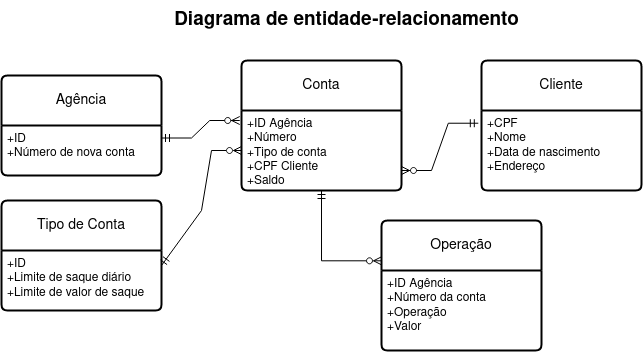

The diagram above was exported from draw.io. Its source (the exported page's mxGraphModel, read from the mxfile embedded in the PNG):
<mxGraphModel dx="989" dy="499" grid="1" gridSize="10" guides="1" tooltips="1" connect="1" arrows="1" fold="1" page="1" pageScale="1" pageWidth="850" pageHeight="1100" math="0" shadow="0" extFonts="Permanent Marker^https://fonts.googleapis.com/css?family=Permanent+Marker">
  <root>
    <mxCell id="0" />
    <mxCell id="1" parent="0" />
    <mxCell id="cRhTQViinoBoeqh92CV4-5" value="Agência" style="swimlane;childLayout=stackLayout;horizontal=1;startSize=50;horizontalStack=0;rounded=1;fontSize=14;fontStyle=0;strokeWidth=2;resizeParent=0;resizeLast=1;shadow=0;dashed=0;align=center;arcSize=4;whiteSpace=wrap;html=1;" vertex="1" parent="1">
      <mxGeometry x="90" y="185" width="160" height="100" as="geometry" />
    </mxCell>
    <mxCell id="cRhTQViinoBoeqh92CV4-6" value="+ID&lt;br&gt;+Número de nova conta" style="align=left;strokeColor=none;fillColor=none;spacingLeft=4;fontSize=12;verticalAlign=top;resizable=0;rotatable=0;part=1;html=1;" vertex="1" parent="cRhTQViinoBoeqh92CV4-5">
      <mxGeometry y="50" width="160" height="50" as="geometry" />
    </mxCell>
    <mxCell id="cRhTQViinoBoeqh92CV4-7" value="Cliente" style="swimlane;childLayout=stackLayout;horizontal=1;startSize=50;horizontalStack=0;rounded=1;fontSize=14;fontStyle=0;strokeWidth=2;resizeParent=0;resizeLast=1;shadow=0;dashed=0;align=center;arcSize=4;whiteSpace=wrap;html=1;" vertex="1" parent="1">
      <mxGeometry x="570" y="170" width="160" height="130" as="geometry" />
    </mxCell>
    <mxCell id="cRhTQViinoBoeqh92CV4-8" value="+CPF&lt;br&gt;&lt;div&gt;+Nome&lt;/div&gt;&lt;div&gt;+Data de nascimento&lt;br&gt;+Endereço&lt;/div&gt;" style="align=left;strokeColor=none;fillColor=none;spacingLeft=4;fontSize=12;verticalAlign=top;resizable=0;rotatable=0;part=1;html=1;" vertex="1" parent="cRhTQViinoBoeqh92CV4-7">
      <mxGeometry y="50" width="160" height="80" as="geometry" />
    </mxCell>
    <mxCell id="cRhTQViinoBoeqh92CV4-9" value="Conta" style="swimlane;childLayout=stackLayout;horizontal=1;startSize=50;horizontalStack=0;rounded=1;fontSize=14;fontStyle=0;strokeWidth=2;resizeParent=0;resizeLast=1;shadow=0;dashed=0;align=center;arcSize=4;whiteSpace=wrap;html=1;" vertex="1" parent="1">
      <mxGeometry x="330" y="170" width="160" height="130" as="geometry" />
    </mxCell>
    <mxCell id="cRhTQViinoBoeqh92CV4-10" value="+ID Agência&lt;br&gt;&lt;div&gt;+Número&lt;/div&gt;&lt;div&gt;+Tipo de conta&lt;br&gt;+CPF Cliente&lt;br&gt;+Saldo&lt;/div&gt;" style="align=left;strokeColor=none;fillColor=none;spacingLeft=4;fontSize=12;verticalAlign=top;resizable=0;rotatable=0;part=1;html=1;" vertex="1" parent="cRhTQViinoBoeqh92CV4-9">
      <mxGeometry y="50" width="160" height="80" as="geometry" />
    </mxCell>
    <mxCell id="cRhTQViinoBoeqh92CV4-11" value="Tipo de Conta" style="swimlane;childLayout=stackLayout;horizontal=1;startSize=50;horizontalStack=0;rounded=1;fontSize=14;fontStyle=0;strokeWidth=2;resizeParent=0;resizeLast=1;shadow=0;dashed=0;align=center;arcSize=4;whiteSpace=wrap;html=1;" vertex="1" parent="1">
      <mxGeometry x="90" y="310" width="160" height="110" as="geometry" />
    </mxCell>
    <mxCell id="cRhTQViinoBoeqh92CV4-12" value="+ID&lt;br&gt;&lt;div&gt;+Limite de saque diário&lt;br&gt;&lt;/div&gt;&lt;div&gt;+Limite de valor de saque&lt;/div&gt;" style="align=left;strokeColor=none;fillColor=none;spacingLeft=4;fontSize=12;verticalAlign=top;resizable=0;rotatable=0;part=1;html=1;" vertex="1" parent="cRhTQViinoBoeqh92CV4-11">
      <mxGeometry y="50" width="160" height="60" as="geometry" />
    </mxCell>
    <mxCell id="cRhTQViinoBoeqh92CV4-17" value="" style="edgeStyle=entityRelationEdgeStyle;fontSize=12;html=1;endArrow=ERzeroToMany;startArrow=ERmandOne;rounded=0;entryX=-0.011;entryY=0.125;entryDx=0;entryDy=0;entryPerimeter=0;exitX=1;exitY=0.25;exitDx=0;exitDy=0;" edge="1" parent="1" source="cRhTQViinoBoeqh92CV4-6" target="cRhTQViinoBoeqh92CV4-10">
      <mxGeometry width="100" height="100" relative="1" as="geometry">
        <mxPoint x="520" y="430" as="sourcePoint" />
        <mxPoint x="620" y="330" as="targetPoint" />
      </mxGeometry>
    </mxCell>
    <mxCell id="cRhTQViinoBoeqh92CV4-18" value="" style="edgeStyle=entityRelationEdgeStyle;fontSize=12;html=1;endArrow=ERzeroToMany;startArrow=ERmandOne;rounded=0;entryX=1;entryY=0.75;entryDx=0;entryDy=0;exitX=-0.02;exitY=0.159;exitDx=0;exitDy=0;exitPerimeter=0;" edge="1" parent="1" source="cRhTQViinoBoeqh92CV4-8" target="cRhTQViinoBoeqh92CV4-10">
      <mxGeometry width="100" height="100" relative="1" as="geometry">
        <mxPoint x="520" y="430" as="sourcePoint" />
        <mxPoint x="620" y="330" as="targetPoint" />
      </mxGeometry>
    </mxCell>
    <mxCell id="cRhTQViinoBoeqh92CV4-20" value="" style="endArrow=ERzeroToMany;html=1;rounded=0;entryX=0;entryY=0.5;entryDx=0;entryDy=0;exitX=1;exitY=0.25;exitDx=0;exitDy=0;startArrow=ERmandOne;startFill=0;endFill=0;" edge="1" parent="1" source="cRhTQViinoBoeqh92CV4-12" target="cRhTQViinoBoeqh92CV4-10">
      <mxGeometry width="50" height="50" relative="1" as="geometry">
        <mxPoint x="540" y="400" as="sourcePoint" />
        <mxPoint x="590" y="350" as="targetPoint" />
        <Array as="points">
          <mxPoint x="290" y="320" />
          <mxPoint x="300" y="260" />
        </Array>
      </mxGeometry>
    </mxCell>
    <mxCell id="cRhTQViinoBoeqh92CV4-21" value="Operação" style="swimlane;childLayout=stackLayout;horizontal=1;startSize=50;horizontalStack=0;rounded=1;fontSize=14;fontStyle=0;strokeWidth=2;resizeParent=0;resizeLast=1;shadow=0;dashed=0;align=center;arcSize=4;whiteSpace=wrap;html=1;" vertex="1" parent="1">
      <mxGeometry x="470" y="330" width="160" height="130" as="geometry" />
    </mxCell>
    <mxCell id="cRhTQViinoBoeqh92CV4-22" value="+ID Agência&lt;br&gt;+Número da conta&lt;br&gt;+Operação&lt;br&gt;+Valor" style="align=left;strokeColor=none;fillColor=none;spacingLeft=4;fontSize=12;verticalAlign=top;resizable=0;rotatable=0;part=1;html=1;" vertex="1" parent="cRhTQViinoBoeqh92CV4-21">
      <mxGeometry y="50" width="160" height="80" as="geometry" />
    </mxCell>
    <mxCell id="cRhTQViinoBoeqh92CV4-24" style="edgeStyle=orthogonalEdgeStyle;rounded=0;orthogonalLoop=1;jettySize=auto;html=1;entryX=0;entryY=0.31;entryDx=0;entryDy=0;entryPerimeter=0;exitX=0.5;exitY=1;exitDx=0;exitDy=0;endArrow=ERzeroToMany;endFill=0;startArrow=ERmandOne;startFill=0;" edge="1" parent="1" source="cRhTQViinoBoeqh92CV4-10" target="cRhTQViinoBoeqh92CV4-21">
      <mxGeometry relative="1" as="geometry" />
    </mxCell>
    <mxCell id="cRhTQViinoBoeqh92CV4-25" value="&lt;b&gt;&lt;font style=&quot;font-size: 19px;&quot;&gt;Diagrama de entidade-relacionamento&lt;/font&gt;&lt;/b&gt;" style="text;html=1;align=center;verticalAlign=middle;resizable=0;points=[];autosize=1;strokeColor=none;fillColor=none;" vertex="1" parent="1">
      <mxGeometry x="250" y="110" width="370" height="40" as="geometry" />
    </mxCell>
  </root>
</mxGraphModel>